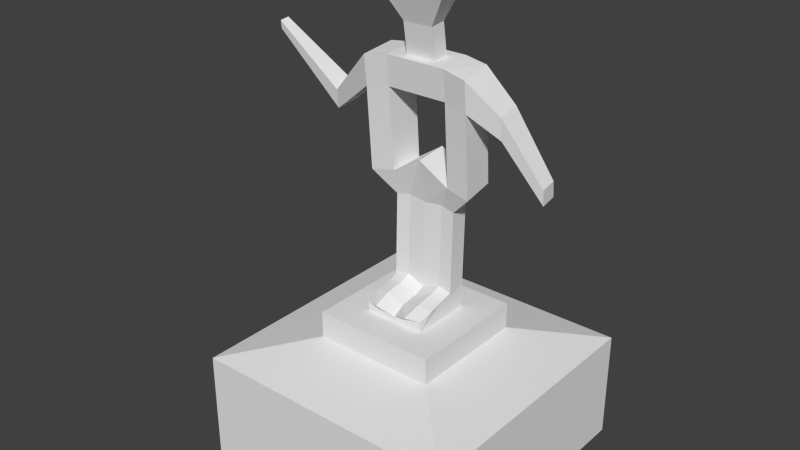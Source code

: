# Source: statue_3.blend  (saved by Blender 2.69.0; exported with 4.5.12 LTS)
import bpy
from mathutils import Matrix  # noqa: F401  (used for matrix-valued properties, if any)

bpy.ops.wm.read_factory_settings(use_empty=True)
scene = bpy.context.scene
scene.name = 'Scene'

# ---- collections
col_collection_1 = bpy.data.collections.new('Collection 1'); scene.collection.children.link(col_collection_1)

# ---- world
world_world = bpy.data.worlds.new('World'); scene.world = world_world
world_world.color = (0.05088, 0.05088, 0.05088)
world_world.use_sun_shadow = False
world_world.sun_shadow_jitter_overblur = 0.0
world_world.cycles.sampling_method = 'MANUAL'
world_world.cycles.sample_map_resolution = 256

# ---- meshes
me_cube_001 = bpy.data.meshes.new('Cube.001')
me_cube_001.from_pydata([(-0.5644, -0.5644, -0.01431), (-0.5644, 0.5644, -0.01431), (0.5644, 0.5644, -0.01431), (0.5644, -0.5644, -0.01431), (-0.5644, -0.5644, 0.4451), (-0.5644, 0.5644, 0.4451), (0.5644, 0.5644, 0.4451), (0.5644, -0.5644, 0.4451), (-0.2568, -0.2568, 0.5205), (-0.2568, 0.2568, 0.5205), (0.2568, 0.2568, 0.5205), (0.2568, -0.2568, 0.5205), (-0.2568, -0.2568, 0.6306), (-0.2568, 0.2568, 0.6306), (0.2568, 0.2568, 0.6306), (0.2568, -0.2568, 0.6306), (-0.2568, 0.0, 0.6306), (0.0, 0.2568, 0.6306), (0.2568, 0.0, 0.6306), (0.0, -0.2568, 0.6306), (0.1284, 0.2568, 0.6306), (-0.1284, 0.2568, 0.6306), (-0.1284, 0.0, 0.6306), (0.1284, 0.0, 0.6306), (0.0, -0.1284, 0.6306), (0.0, 0.1284, 0.6306), (-0.1284, 0.1284, 0.6306), (-0.1284, -0.1284, 0.6306), (0.1284, -0.1284, 0.6306), (0.1284, 0.1284, 0.6306), (0.0, 0.0, 0.6887), (-0.1284, 0.0, 0.7085), (0.1284, 0.0, 0.7085), (0.0, -0.1284, 0.6501), (0.0, 0.1284, 0.7362), (-0.1284, 0.1284, 0.7362), (-0.1284, -0.1284, 0.6754), (0.1284, -0.1284, 0.6754), (0.1284, 0.1284, 0.7362), (0.0, 0.04773, 0.7081), (-0.07357, 0.0, 0.7179), (0.07357, 0.0, 0.7179), (0.0, -0.07357, 0.6799), (-0.07045, 0.1346, 0.7425), (-0.1346, 0.04461, 0.7248), (-0.07045, -0.1531, 0.6838), (-0.1346, -0.07045, 0.6966), (0.07045, -0.1531, 0.6838), (0.1346, -0.07045, 0.6966), (0.07045, 0.1346, 0.7425), (0.1346, 0.04461, 0.7248), (0.07595, -0.07612, 0.7074), (-0.07595, 0.05027, 0.7355), (-0.07595, -0.07612, 0.7074), (0.07595, 0.05027, 0.7355), (-1.29e-09, 0.1359, 1.079), (-0.1284, 0.1359, 1.079), (0.1284, 0.1359, 1.079), (-1.29e-09, 0.05521, 1.07), (-0.07045, 0.1421, 1.085), (-0.1346, 0.05208, 1.067), (0.07045, 0.1421, 1.085), (0.1346, 0.05208, 1.067), (-0.07595, 0.05775, 1.078), (0.07595, 0.05775, 1.078), (-2.166e-09, 0.1531, 1.267), (-0.2156, 0.1531, 1.177), (0.2156, 0.1531, 1.177), (-2.166e-09, 0.01762, 1.253), (-0.1183, 0.1636, 1.187), (-0.2261, 0.01237, 1.157), (0.1183, 0.1636, 1.187), (0.2261, 0.01237, 1.157), (-0.1276, 0.02189, 1.175), (0.1276, 0.02189, 1.175), (-0.2156, 0.128, 1.517), (0.2156, 0.128, 1.517), (-0.1183, 0.1385, 1.527), (-0.2261, -0.01272, 1.498), (0.1183, 0.1385, 1.527), (0.2261, -0.01272, 1.498), (-0.1276, -0.003205, 1.516), (0.1276, -0.003205, 1.516), (-0.2156, 0.1155, 1.642), (0.2156, 0.1155, 1.642), (-0.1183, 0.126, 1.653), (-0.2261, -0.02524, 1.623), (0.1183, 0.126, 1.653), (0.2261, -0.02524, 1.623), (-0.1276, -0.01572, 1.641), (0.1276, -0.01572, 1.641), (-0.424, 0.1405, 1.353), (-0.4304, 0.05383, 1.341), (-0.424, 0.1328, 1.431), (-0.4304, 0.04612, 1.419), (-0.7173, 0.08828, 1.607), (-0.7202, 0.04962, 1.602), (-0.7173, 0.08484, 1.642), (-0.7202, 0.04618, 1.636), (0.3447, 0.1256, 1.434), (0.3522, 0.02554, 1.42), (0.3447, 0.1167, 1.523), (0.3522, 0.01664, 1.51), (0.5065, 0.135, 1.217), (0.5117, 0.06457, 1.207), (0.5065, 0.1287, 1.28), (0.5117, 0.05831, 1.27), (-0.1229, 0.05512, 1.647), (0.1229, 0.05512, 1.647), (0.0, 0.126, 1.653), (0.0, -0.01572, 1.641), (0.0, 0.01204, 1.941), (-0.1252, 0.0197, 1.644), (0.1252, 0.0197, 1.644), (-0.05916, 0.126, 1.653), (0.06378, -0.01572, 1.641), (-0.1206, 0.09055, 1.65), (0.1206, 0.09055, 1.65), (0.05916, 0.126, 1.653), (-0.06378, -0.01572, 1.641), (0.0, 0.0197, 1.644), (0.0, 0.09055, 1.65), (-0.06147, 0.05512, 1.647), (0.06147, 0.05512, 1.647), (0.06262, 0.0197, 1.644), (-0.06262, 0.0197, 1.644), (-0.06031, 0.09055, 1.65), (0.06031, 0.09055, 1.65), (0.0, 4.627e-05, 1.772), (0.0, 0.07089, 1.778), (-0.06147, 0.03547, 1.775), (0.06147, 0.03547, 1.775), (0.06262, 4.627e-05, 1.772), (-0.06262, 4.627e-05, 1.772), (-0.06031, 0.07089, 1.778), (0.06031, 0.07089, 1.778), (0.0, -0.05713, 1.931), (0.0, 0.0812, 1.951), (-0.1582, 0.01204, 1.941), (0.1582, 0.01204, 1.941), (0.1612, -0.05713, 1.931), (-0.1612, -0.05713, 1.931), (-0.1552, 0.0812, 1.951), (0.1552, 0.0812, 1.951)], [], [(4, 5, 1, 0), (5, 6, 2, 1), (6, 7, 3, 2), (7, 4, 0, 3), (0, 1, 2, 3), (4, 7, 11, 8), (29, 23, 28, 24, 27, 22, 26, 25, 17, 21, 13, 16, 12, 19, 15, 18, 14, 20), (7, 6, 10, 11), (6, 5, 9, 10), (5, 4, 8, 9), (9, 8, 12, 16, 13), (10, 9, 13, 21, 17, 20, 14), (29, 20, 17, 25), (23, 29, 38, 57, 62, 50, 32, 48, 37, 28), (51, 41, 30, 42), (44, 52, 63, 60), (53, 40, 31, 46), (52, 39, 58, 63), (27, 24, 28, 37, 47, 33, 45, 36), (47, 51, 42, 33), (37, 48, 51, 47), (48, 32, 41, 51), (40, 52, 44, 31), (30, 39, 52, 40), (39, 54, 64, 58), (45, 53, 46, 36), (33, 42, 53, 45), (42, 30, 40, 53), (41, 54, 39, 30), (32, 50, 54, 41), (54, 50, 62, 64), (60, 63, 73, 70), (63, 58, 68, 73), (58, 64, 74, 68), (64, 62, 72, 74), (26, 22, 27, 36, 46, 31, 44, 60, 56, 35), (38, 49, 61, 57), (43, 35, 56, 59), (49, 34, 55, 61), (34, 43, 59, 55), (11, 10, 14, 18, 15), (25, 26, 35, 43, 34, 49, 38, 29), (74, 72, 80, 82), (74, 71, 65, 68), (68, 65, 69, 73), (71, 74, 82, 79), (62, 57, 67, 72), (57, 61, 71, 67), (56, 60, 70, 66), (59, 56, 66, 69), (61, 55, 65, 71), (55, 59, 69, 65), (82, 80, 88, 90), (79, 82, 90, 113, 108, 117, 87), (73, 69, 77, 81), (70, 73, 81, 78), (72, 67, 76, 80), (67, 71, 79, 76), (66, 70, 78, 75), (69, 66, 75, 77), (89, 112, 107, 116, 85, 83, 86), (88, 84, 87, 117, 108, 113, 90), (81, 77, 85, 116, 107, 112, 89), (78, 81, 89, 86), (76, 84, 101, 99), (76, 79, 87, 84), (83, 75, 91, 93), (77, 75, 83, 85), (82, 79, 77, 81), (85, 114, 109, 118, 87, 79, 77), (124, 113, 90, 115), (81, 82, 90, 115, 110, 119, 89), (93, 91, 95, 97), (78, 86, 94, 92), (86, 83, 93, 94), (75, 78, 92, 91), (95, 96, 98, 97), (92, 94, 98, 96), (94, 93, 97, 98), (91, 92, 96, 95), (99, 101, 105, 103), (88, 80, 100, 102), (84, 88, 102, 101), (80, 76, 99, 100), (104, 103, 105, 106), (102, 100, 104, 106), (101, 102, 106, 105), (100, 99, 103, 104), (125, 120, 110, 119), (122, 126, 134, 130), (127, 117, 108, 123), (120, 124, 115, 110), (126, 121, 129, 134), (123, 108, 113, 124), (112, 125, 119, 89), (107, 122, 125, 112), (127, 123, 131, 135), (116, 126, 122, 107), (85, 114, 126, 116), (114, 109, 121, 126), (121, 127, 135, 129), (109, 118, 127, 121), (118, 87, 117, 127), (130, 134, 142, 138), (134, 129, 137, 142), (135, 131, 139, 143), (129, 135, 143, 137), (120, 125, 133, 128), (125, 122, 130, 133), (124, 120, 128, 132), (123, 124, 132, 131), (142, 137, 111, 138), (111, 139, 140, 136), (138, 111, 136, 141), (137, 143, 139, 111), (128, 133, 141, 136), (133, 130, 138, 141), (132, 128, 136, 140), (131, 132, 140, 139), (8, 11, 15, 19, 12)])
me_cube_001.use_remesh_preserve_volume = False
me_cube_001.use_remesh_preserve_attributes = False
me_cube_001.use_mirror_vertex_groups = False
me_cube_001.update()

# ---- objects
ob_cube = bpy.data.objects.new('Cube', me_cube_001)

# ---- transforms, parenting, visibility, modifiers, constraints
ob_cube.location = (0.0, 0.0, 0.0)
ob_cube.lineart.crease_threshold = 0.0

# ---- collection membership
col_collection_1.objects.link(ob_cube)

# ---- scene / render settings (as saved in the file)
scene.frame_start = 1; scene.frame_end = 250; scene.frame_set(1)
scene.render.engine = 'BLENDER_EEVEE_NEXT'
scene.render.image_settings.compression = 90
scene.render.resolution_percentage = 50
scene.render.dither_intensity = 0.0
scene.cycles.use_denoising = False
scene.cycles.samples = 10
scene.cycles.sampling_pattern = 'TABULATED_SOBOL'
scene.cycles.light_sampling_threshold = 0.0
scene.cycles.use_adaptive_sampling = False
scene.cycles.use_light_tree = False
scene.cycles.blur_glossy = 0.0
scene.cycles.volume_bounces = 1
scene.cycles.pixel_filter_type = 'GAUSSIAN'
scene.cycles.sample_clamp_indirect = 0.0
scene.view_settings.view_transform = 'Standard'
bpy.context.view_layer.update()

# ---- added for rendering (the .blend has no active camera and no usable light): camera, sun
cam_auto = bpy.data.cameras.new('AutoCamera')
cam_auto.lens = 50.0
cam_auto.sensor_width = 36.0
cam_auto.clip_end = 1000.0
ob_auto_camera = bpy.data.objects.new('AutoCamera', cam_auto)
scene.collection.objects.link(ob_auto_camera)
ob_auto_camera.location = (2.33267, -2.89267, 2.89698)
ob_auto_camera.rotation_euler = (1.09748, -7.21219e-08, 0.694738)
scene.camera = ob_auto_camera
light_auto_sun = bpy.data.lights.new('AutoSun', 'SUN')
light_auto_sun.energy = 3.0
light_auto_sun.angle = 0.0523599
ob_auto_sun = bpy.data.objects.new('AutoSun', light_auto_sun)
scene.collection.objects.link(ob_auto_sun)
ob_auto_sun.rotation_euler = (0.872665, 0.174533, 0.523599)
bpy.context.view_layer.update()
